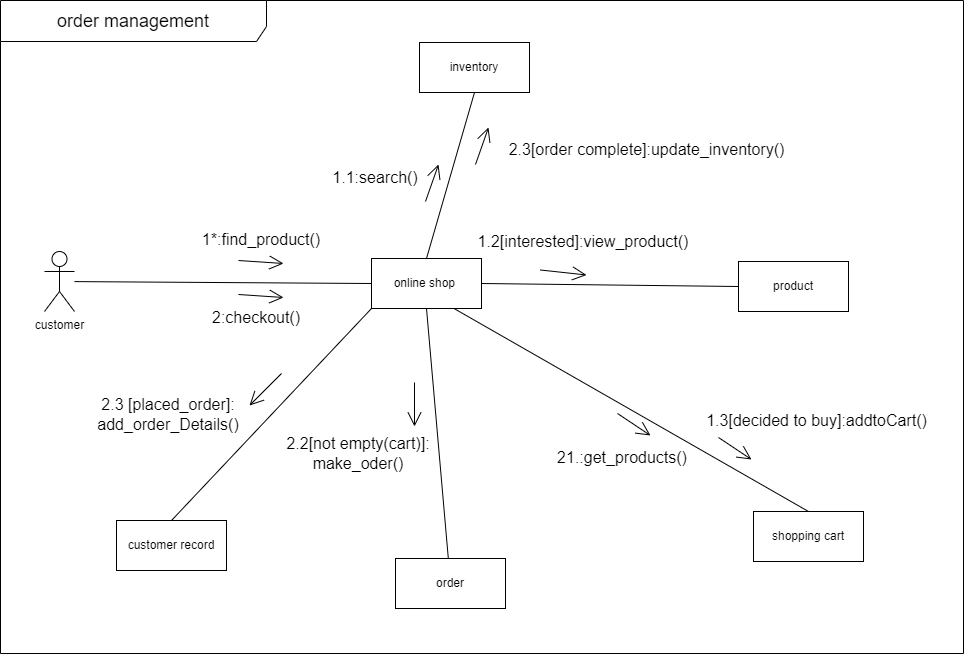

The diagram above was exported from draw.io. Its source (the exported page's mxGraphModel, read from the mxfile embedded in the PNG):
<mxGraphModel dx="2234" dy="1230" grid="0" gridSize="10" guides="1" tooltips="1" connect="1" arrows="1" fold="1" page="0" pageScale="1" pageWidth="850" pageHeight="1100" math="0" shadow="0">
  <root>
    <mxCell id="0" />
    <mxCell id="1" parent="0" />
    <mxCell id="r4uRN6Sz8b95bWaVFC_w-2" value="online shop&amp;nbsp;" style="html=1;whiteSpace=wrap;" vertex="1" parent="1">
      <mxGeometry x="-316" y="102" width="110" height="50" as="geometry" />
    </mxCell>
    <mxCell id="r4uRN6Sz8b95bWaVFC_w-3" value="order" style="html=1;whiteSpace=wrap;" vertex="1" parent="1">
      <mxGeometry x="-292" y="402" width="110" height="50" as="geometry" />
    </mxCell>
    <mxCell id="r4uRN6Sz8b95bWaVFC_w-4" value="customer record" style="html=1;whiteSpace=wrap;" vertex="1" parent="1">
      <mxGeometry x="-571" y="364" width="110" height="50" as="geometry" />
    </mxCell>
    <mxCell id="r4uRN6Sz8b95bWaVFC_w-5" value="inventory" style="html=1;whiteSpace=wrap;" vertex="1" parent="1">
      <mxGeometry x="-268" y="-114" width="110" height="50" as="geometry" />
    </mxCell>
    <mxCell id="r4uRN6Sz8b95bWaVFC_w-6" value="product" style="html=1;whiteSpace=wrap;" vertex="1" parent="1">
      <mxGeometry x="51" y="105" width="110" height="50" as="geometry" />
    </mxCell>
    <mxCell id="r4uRN6Sz8b95bWaVFC_w-7" value="shopping cart" style="html=1;whiteSpace=wrap;" vertex="1" parent="1">
      <mxGeometry x="66" y="355" width="110" height="50" as="geometry" />
    </mxCell>
    <mxCell id="r4uRN6Sz8b95bWaVFC_w-8" value="customer" style="shape=umlActor;verticalLabelPosition=bottom;verticalAlign=top;html=1;" vertex="1" parent="1">
      <mxGeometry x="-643" y="95" width="30" height="60" as="geometry" />
    </mxCell>
    <mxCell id="r4uRN6Sz8b95bWaVFC_w-17" value="" style="endArrow=none;html=1;rounded=0;fontSize=12;startSize=8;endSize=8;curved=1;exitX=0.5;exitY=1;exitDx=0;exitDy=0;entryX=0.5;entryY=0;entryDx=0;entryDy=0;" edge="1" parent="1" source="r4uRN6Sz8b95bWaVFC_w-5" target="r4uRN6Sz8b95bWaVFC_w-2">
      <mxGeometry width="50" height="50" relative="1" as="geometry">
        <mxPoint x="-308" y="213" as="sourcePoint" />
        <mxPoint x="-258" y="163" as="targetPoint" />
      </mxGeometry>
    </mxCell>
    <mxCell id="r4uRN6Sz8b95bWaVFC_w-18" style="edgeStyle=none;curved=1;rounded=0;orthogonalLoop=1;jettySize=auto;html=1;entryX=0.5;entryY=0;entryDx=0;entryDy=0;fontSize=12;startSize=8;endSize=8;" edge="1" parent="1" source="r4uRN6Sz8b95bWaVFC_w-2" target="r4uRN6Sz8b95bWaVFC_w-2">
      <mxGeometry relative="1" as="geometry" />
    </mxCell>
    <mxCell id="r4uRN6Sz8b95bWaVFC_w-19" value="" style="endArrow=none;html=1;rounded=0;fontSize=12;startSize=8;endSize=8;curved=1;exitX=1;exitY=0.5;exitDx=0;exitDy=0;entryX=0;entryY=0.5;entryDx=0;entryDy=0;" edge="1" parent="1" source="r4uRN6Sz8b95bWaVFC_w-2" target="r4uRN6Sz8b95bWaVFC_w-6">
      <mxGeometry width="50" height="50" relative="1" as="geometry">
        <mxPoint x="63" y="227" as="sourcePoint" />
        <mxPoint x="113" y="177" as="targetPoint" />
      </mxGeometry>
    </mxCell>
    <mxCell id="r4uRN6Sz8b95bWaVFC_w-20" value="" style="endArrow=none;html=1;rounded=0;fontSize=12;startSize=8;endSize=8;curved=1;entryX=0.75;entryY=1;entryDx=0;entryDy=0;exitX=0.5;exitY=0;exitDx=0;exitDy=0;" edge="1" parent="1" source="r4uRN6Sz8b95bWaVFC_w-7" target="r4uRN6Sz8b95bWaVFC_w-2">
      <mxGeometry width="50" height="50" relative="1" as="geometry">
        <mxPoint x="64" y="233" as="sourcePoint" />
        <mxPoint x="114" y="183" as="targetPoint" />
      </mxGeometry>
    </mxCell>
    <mxCell id="r4uRN6Sz8b95bWaVFC_w-21" value="" style="endArrow=none;html=1;rounded=0;fontSize=12;startSize=8;endSize=8;curved=1;entryX=0.5;entryY=1;entryDx=0;entryDy=0;" edge="1" parent="1" source="r4uRN6Sz8b95bWaVFC_w-3" target="r4uRN6Sz8b95bWaVFC_w-2">
      <mxGeometry width="50" height="50" relative="1" as="geometry">
        <mxPoint x="26" y="226" as="sourcePoint" />
        <mxPoint x="114" y="183" as="targetPoint" />
      </mxGeometry>
    </mxCell>
    <mxCell id="r4uRN6Sz8b95bWaVFC_w-22" value="" style="endArrow=none;html=1;rounded=0;fontSize=12;startSize=8;endSize=8;curved=1;entryX=0;entryY=1;entryDx=0;entryDy=0;exitX=0.5;exitY=0;exitDx=0;exitDy=0;" edge="1" parent="1" source="r4uRN6Sz8b95bWaVFC_w-4" target="r4uRN6Sz8b95bWaVFC_w-2">
      <mxGeometry width="50" height="50" relative="1" as="geometry">
        <mxPoint x="64" y="233" as="sourcePoint" />
        <mxPoint x="114" y="183" as="targetPoint" />
      </mxGeometry>
    </mxCell>
    <mxCell id="r4uRN6Sz8b95bWaVFC_w-23" value="" style="endArrow=none;html=1;rounded=0;fontSize=12;startSize=8;endSize=8;curved=1;entryX=0;entryY=0.5;entryDx=0;entryDy=0;" edge="1" parent="1" source="r4uRN6Sz8b95bWaVFC_w-8" target="r4uRN6Sz8b95bWaVFC_w-2">
      <mxGeometry width="50" height="50" relative="1" as="geometry">
        <mxPoint x="64" y="233" as="sourcePoint" />
        <mxPoint x="114" y="183" as="targetPoint" />
      </mxGeometry>
    </mxCell>
    <mxCell id="r4uRN6Sz8b95bWaVFC_w-24" value="" style="endArrow=open;endFill=1;endSize=12;html=1;rounded=0;fontSize=12;curved=1;" edge="1" parent="1">
      <mxGeometry width="160" relative="1" as="geometry">
        <mxPoint x="-262" y="45" as="sourcePoint" />
        <mxPoint x="-249" y="8" as="targetPoint" />
      </mxGeometry>
    </mxCell>
    <mxCell id="r4uRN6Sz8b95bWaVFC_w-25" value="" style="endArrow=open;endFill=1;endSize=12;html=1;rounded=0;fontSize=12;curved=1;" edge="1" parent="1">
      <mxGeometry width="160" relative="1" as="geometry">
        <mxPoint x="-212" y="8" as="sourcePoint" />
        <mxPoint x="-199" y="-29" as="targetPoint" />
      </mxGeometry>
    </mxCell>
    <mxCell id="r4uRN6Sz8b95bWaVFC_w-26" value="" style="endArrow=open;endFill=1;endSize=12;html=1;rounded=0;fontSize=12;curved=1;" edge="1" parent="1">
      <mxGeometry width="160" relative="1" as="geometry">
        <mxPoint x="-449" y="104" as="sourcePoint" />
        <mxPoint x="-404" y="107" as="targetPoint" />
      </mxGeometry>
    </mxCell>
    <mxCell id="r4uRN6Sz8b95bWaVFC_w-27" value="" style="endArrow=open;endFill=1;endSize=12;html=1;rounded=0;fontSize=12;curved=1;" edge="1" parent="1">
      <mxGeometry width="160" relative="1" as="geometry">
        <mxPoint x="-406" y="217" as="sourcePoint" />
        <mxPoint x="-438" y="249" as="targetPoint" />
      </mxGeometry>
    </mxCell>
    <mxCell id="r4uRN6Sz8b95bWaVFC_w-28" value="" style="endArrow=open;endFill=1;endSize=12;html=1;rounded=0;fontSize=12;curved=1;" edge="1" parent="1">
      <mxGeometry width="160" relative="1" as="geometry">
        <mxPoint x="-273" y="226" as="sourcePoint" />
        <mxPoint x="-273" y="270" as="targetPoint" />
      </mxGeometry>
    </mxCell>
    <mxCell id="r4uRN6Sz8b95bWaVFC_w-29" value="" style="endArrow=open;endFill=1;endSize=12;html=1;rounded=0;fontSize=12;curved=1;" edge="1" parent="1">
      <mxGeometry width="160" relative="1" as="geometry">
        <mxPoint x="31" y="281" as="sourcePoint" />
        <mxPoint x="64" y="303" as="targetPoint" />
      </mxGeometry>
    </mxCell>
    <mxCell id="r4uRN6Sz8b95bWaVFC_w-30" value="" style="endArrow=open;endFill=1;endSize=12;html=1;rounded=0;fontSize=12;curved=1;" edge="1" parent="1">
      <mxGeometry width="160" relative="1" as="geometry">
        <mxPoint x="-147" y="113.5" as="sourcePoint" />
        <mxPoint x="-101" y="118.5" as="targetPoint" />
      </mxGeometry>
    </mxCell>
    <mxCell id="r4uRN6Sz8b95bWaVFC_w-31" value="" style="endArrow=open;endFill=1;endSize=12;html=1;rounded=0;fontSize=12;curved=1;" edge="1" parent="1">
      <mxGeometry width="160" relative="1" as="geometry">
        <mxPoint x="-70" y="257" as="sourcePoint" />
        <mxPoint x="-37" y="279" as="targetPoint" />
      </mxGeometry>
    </mxCell>
    <mxCell id="r4uRN6Sz8b95bWaVFC_w-32" value="" style="endArrow=open;endFill=1;endSize=12;html=1;rounded=0;fontSize=12;curved=1;" edge="1" parent="1">
      <mxGeometry width="160" relative="1" as="geometry">
        <mxPoint x="-449" y="138" as="sourcePoint" />
        <mxPoint x="-404" y="141" as="targetPoint" />
      </mxGeometry>
    </mxCell>
    <mxCell id="r4uRN6Sz8b95bWaVFC_w-33" value="1*:find_product()" style="text;html=1;align=center;verticalAlign=middle;whiteSpace=wrap;rounded=0;fontSize=16;" vertex="1" parent="1">
      <mxGeometry x="-456" y="68" width="60" height="30" as="geometry" />
    </mxCell>
    <mxCell id="r4uRN6Sz8b95bWaVFC_w-34" value="1.1:search()" style="text;html=1;align=center;verticalAlign=middle;whiteSpace=wrap;rounded=0;fontSize=16;" vertex="1" parent="1">
      <mxGeometry x="-342" y="6" width="60" height="30" as="geometry" />
    </mxCell>
    <mxCell id="r4uRN6Sz8b95bWaVFC_w-35" value="1.2[interested]:view_product()" style="text;html=1;align=center;verticalAlign=middle;whiteSpace=wrap;rounded=0;fontSize=16;" vertex="1" parent="1">
      <mxGeometry x="-134" y="70" width="60" height="30" as="geometry" />
    </mxCell>
    <mxCell id="r4uRN6Sz8b95bWaVFC_w-36" value="1.3[decided to buy]:addtoCart()" style="text;html=1;align=center;verticalAlign=middle;whiteSpace=wrap;rounded=0;fontSize=16;" vertex="1" parent="1">
      <mxGeometry x="-3" y="249" width="265" height="30" as="geometry" />
    </mxCell>
    <mxCell id="r4uRN6Sz8b95bWaVFC_w-37" value="2:checkout()" style="text;html=1;align=center;verticalAlign=middle;whiteSpace=wrap;rounded=0;fontSize=16;" vertex="1" parent="1">
      <mxGeometry x="-461" y="146" width="60" height="30" as="geometry" />
    </mxCell>
    <mxCell id="r4uRN6Sz8b95bWaVFC_w-38" value="21.:get_products()" style="text;html=1;align=center;verticalAlign=middle;whiteSpace=wrap;rounded=0;fontSize=16;" vertex="1" parent="1">
      <mxGeometry x="-95" y="286" width="60" height="30" as="geometry" />
    </mxCell>
    <mxCell id="r4uRN6Sz8b95bWaVFC_w-39" value="2.2[not empty(cart)]:&lt;div&gt;make_oder()&lt;/div&gt;" style="text;html=1;align=center;verticalAlign=middle;whiteSpace=wrap;rounded=0;fontSize=16;" vertex="1" parent="1">
      <mxGeometry x="-404" y="253" width="150" height="87" as="geometry" />
    </mxCell>
    <mxCell id="r4uRN6Sz8b95bWaVFC_w-40" value="2.3[order complete]:update_inventory()" style="text;html=1;align=center;verticalAlign=middle;whiteSpace=wrap;rounded=0;fontSize=16;" vertex="1" parent="1">
      <mxGeometry x="-206" y="-22" width="331" height="30" as="geometry" />
    </mxCell>
    <mxCell id="r4uRN6Sz8b95bWaVFC_w-41" value="2.3 [placed_order]:&lt;div&gt;add_order_Details()&lt;/div&gt;" style="text;html=1;align=center;verticalAlign=middle;whiteSpace=wrap;rounded=0;fontSize=16;" vertex="1" parent="1">
      <mxGeometry x="-631" y="233" width="224" height="50" as="geometry" />
    </mxCell>
    <mxCell id="r4uRN6Sz8b95bWaVFC_w-42" style="edgeStyle=none;curved=1;rounded=0;orthogonalLoop=1;jettySize=auto;html=1;entryX=0;entryY=0.75;entryDx=0;entryDy=0;fontSize=12;startSize=8;endSize=8;" edge="1" parent="1" source="r4uRN6Sz8b95bWaVFC_w-35" target="r4uRN6Sz8b95bWaVFC_w-35">
      <mxGeometry relative="1" as="geometry" />
    </mxCell>
    <mxCell id="r4uRN6Sz8b95bWaVFC_w-45" value="&lt;font style=&quot;font-size: 18px;&quot;&gt;order management&lt;/font&gt;" style="shape=umlFrame;whiteSpace=wrap;html=1;pointerEvents=0;width=266;height=41;" vertex="1" parent="1">
      <mxGeometry x="-687" y="-156" width="963" height="653" as="geometry" />
    </mxCell>
  </root>
</mxGraphModel>